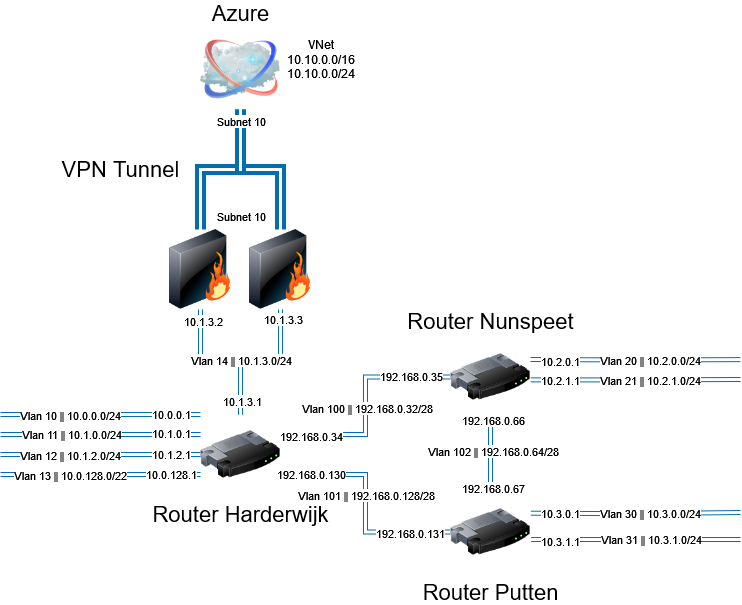

The diagram above was exported from draw.io. Its source (the exported page's mxGraphModel, read from the mxfile embedded in the PNG):
<mxGraphModel dx="1050" dy="1408" grid="1" gridSize="10" guides="1" tooltips="1" connect="1" arrows="1" fold="1" page="1" pageScale="1" pageWidth="1100" pageHeight="850" background="none" math="0" shadow="0">
  <root>
    <mxCell id="0" />
    <mxCell id="1" parent="0" />
    <mxCell id="I2UD4_jPKSJrJxbRWVcJ-2" value="Azure" style="image;html=1;labelBackgroundColor=#ffffff;image=img/lib/clip_art/networking/Cloud_128x128.png;rounded=1;shadow=0;comic=0;strokeWidth=2;fontSize=22;labelPosition=center;verticalLabelPosition=top;align=center;verticalAlign=bottom;" parent="1" vertex="1">
      <mxGeometry x="510" y="-40" width="80" height="80" as="geometry" />
    </mxCell>
    <mxCell id="I2UD4_jPKSJrJxbRWVcJ-5" style="edgeStyle=orthogonalEdgeStyle;rounded=0;orthogonalLoop=1;jettySize=auto;html=1;endArrow=none;endFill=0;exitX=0.5;exitY=1;exitDx=0;exitDy=0;shape=link;strokeWidth=4;strokeColor=#006EAF;fillColor=#1ba1e2;targetPerimeterSpacing=0;endSize=6;verticalAlign=bottom;labelPosition=center;verticalLabelPosition=top;align=center;fontSize=22;horizontal=1;entryX=0.5;entryY=0;entryDx=0;entryDy=0;" parent="1" source="I2UD4_jPKSJrJxbRWVcJ-2" target="I2UD4_jPKSJrJxbRWVcJ-113" edge="1">
      <mxGeometry relative="1" as="geometry">
        <mxPoint x="690" y="70" as="sourcePoint" />
        <mxPoint x="490" y="165" as="targetPoint" />
      </mxGeometry>
    </mxCell>
    <mxCell id="I2UD4_jPKSJrJxbRWVcJ-115" value="Subnet 10" style="edgeLabel;html=1;align=center;verticalAlign=middle;resizable=0;points=[];" parent="I2UD4_jPKSJrJxbRWVcJ-5" vertex="1" connectable="0">
      <mxGeometry x="0.8312" y="4" relative="1" as="geometry">
        <mxPoint x="36" as="offset" />
      </mxGeometry>
    </mxCell>
    <mxCell id="I2UD4_jPKSJrJxbRWVcJ-18" style="edgeStyle=orthogonalEdgeStyle;rounded=0;orthogonalLoop=1;jettySize=auto;html=1;entryX=0;entryY=0.5;entryDx=0;entryDy=0;endArrow=none;endFill=0;exitX=1;exitY=0.75;exitDx=0;exitDy=0;fillColor=#1ba1e2;strokeColor=#006EAF;shape=link;" parent="1" source="I2UD4_jPKSJrJxbRWVcJ-8" target="I2UD4_jPKSJrJxbRWVcJ-16" edge="1">
      <mxGeometry relative="1" as="geometry" />
    </mxCell>
    <mxCell id="I2UD4_jPKSJrJxbRWVcJ-76" value="Vlan 101 || 192.168.0.128/28" style="edgeLabel;html=1;align=center;verticalAlign=middle;resizable=0;points=[];" parent="I2UD4_jPKSJrJxbRWVcJ-18" vertex="1" connectable="0">
      <mxGeometry x="-0.1004" relative="1" as="geometry">
        <mxPoint y="3" as="offset" />
      </mxGeometry>
    </mxCell>
    <mxCell id="I2UD4_jPKSJrJxbRWVcJ-106" value="192.168.0.130" style="edgeLabel;html=1;align=center;verticalAlign=middle;resizable=0;points=[];" parent="I2UD4_jPKSJrJxbRWVcJ-18" vertex="1" connectable="0">
      <mxGeometry x="-0.9385" y="1" relative="1" as="geometry">
        <mxPoint x="23" as="offset" />
      </mxGeometry>
    </mxCell>
    <mxCell id="I2UD4_jPKSJrJxbRWVcJ-107" value="192.168.0.131" style="edgeLabel;html=1;align=center;verticalAlign=middle;resizable=0;points=[];" parent="I2UD4_jPKSJrJxbRWVcJ-18" vertex="1" connectable="0">
      <mxGeometry x="0.8062" y="-1" relative="1" as="geometry">
        <mxPoint x="-18" as="offset" />
      </mxGeometry>
    </mxCell>
    <mxCell id="I2UD4_jPKSJrJxbRWVcJ-19" style="edgeStyle=orthogonalEdgeStyle;rounded=0;orthogonalLoop=1;jettySize=auto;html=1;entryX=0;entryY=0.5;entryDx=0;entryDy=0;endArrow=none;endFill=0;exitX=1;exitY=0.25;exitDx=0;exitDy=0;shape=link;fillColor=#1ba1e2;strokeColor=#006EAF;" parent="1" source="I2UD4_jPKSJrJxbRWVcJ-8" target="I2UD4_jPKSJrJxbRWVcJ-17" edge="1">
      <mxGeometry relative="1" as="geometry" />
    </mxCell>
    <mxCell id="I2UD4_jPKSJrJxbRWVcJ-75" value="Vlan 100 || 192.168.0.32/28" style="edgeLabel;html=1;align=center;verticalAlign=middle;resizable=0;points=[];" parent="I2UD4_jPKSJrJxbRWVcJ-19" vertex="1" connectable="0">
      <mxGeometry x="-0.0154" y="-1" relative="1" as="geometry">
        <mxPoint as="offset" />
      </mxGeometry>
    </mxCell>
    <mxCell id="I2UD4_jPKSJrJxbRWVcJ-108" value="192.168.0.34" style="edgeLabel;html=1;align=center;verticalAlign=middle;resizable=0;points=[];" parent="I2UD4_jPKSJrJxbRWVcJ-19" vertex="1" connectable="0">
      <mxGeometry x="-0.8129" y="-1" relative="1" as="geometry">
        <mxPoint x="9" as="offset" />
      </mxGeometry>
    </mxCell>
    <mxCell id="I2UD4_jPKSJrJxbRWVcJ-109" value="192.168.0.35" style="edgeLabel;html=1;align=center;verticalAlign=middle;resizable=0;points=[];" parent="I2UD4_jPKSJrJxbRWVcJ-19" vertex="1" connectable="0">
      <mxGeometry x="0.8731" y="1" relative="1" as="geometry">
        <mxPoint x="-25" as="offset" />
      </mxGeometry>
    </mxCell>
    <mxCell id="I2UD4_jPKSJrJxbRWVcJ-79" style="edgeStyle=orthogonalEdgeStyle;rounded=0;orthogonalLoop=1;jettySize=auto;html=1;exitX=0;exitY=0;exitDx=0;exitDy=0;shape=link;fillColor=#1ba1e2;strokeColor=#006EAF;" parent="1" source="I2UD4_jPKSJrJxbRWVcJ-8" edge="1">
      <mxGeometry relative="1" as="geometry">
        <mxPoint x="310" y="345" as="targetPoint" />
        <Array as="points">
          <mxPoint x="490" y="345" />
          <mxPoint x="490" y="345" />
        </Array>
      </mxGeometry>
    </mxCell>
    <mxCell id="I2UD4_jPKSJrJxbRWVcJ-84" value="Vlan 10 || 10.0.0.0/24" style="edgeLabel;html=1;align=center;verticalAlign=middle;resizable=0;points=[];" parent="I2UD4_jPKSJrJxbRWVcJ-79" vertex="1" connectable="0">
      <mxGeometry x="0.1651" y="2" relative="1" as="geometry">
        <mxPoint x="-14" y="-2" as="offset" />
      </mxGeometry>
    </mxCell>
    <mxCell id="I2UD4_jPKSJrJxbRWVcJ-98" value="10.0.0.1" style="edgeLabel;html=1;align=center;verticalAlign=middle;resizable=0;points=[];" parent="I2UD4_jPKSJrJxbRWVcJ-79" vertex="1" connectable="0">
      <mxGeometry x="-0.8244" y="-1" relative="1" as="geometry">
        <mxPoint x="-12" as="offset" />
      </mxGeometry>
    </mxCell>
    <mxCell id="I2UD4_jPKSJrJxbRWVcJ-80" style="edgeStyle=orthogonalEdgeStyle;rounded=0;orthogonalLoop=1;jettySize=auto;html=1;exitX=0;exitY=0.25;exitDx=0;exitDy=0;shape=link;fillColor=#1ba1e2;strokeColor=#006EAF;" parent="1" source="I2UD4_jPKSJrJxbRWVcJ-8" edge="1">
      <mxGeometry relative="1" as="geometry">
        <mxPoint x="310" y="365" as="targetPoint" />
      </mxGeometry>
    </mxCell>
    <mxCell id="I2UD4_jPKSJrJxbRWVcJ-85" value="Vlan 11 || 10.1.0.0/24" style="edgeLabel;html=1;align=center;verticalAlign=middle;resizable=0;points=[];" parent="I2UD4_jPKSJrJxbRWVcJ-80" vertex="1" connectable="0">
      <mxGeometry x="0.2196" y="-1" relative="1" as="geometry">
        <mxPoint x="-8" as="offset" />
      </mxGeometry>
    </mxCell>
    <mxCell id="I2UD4_jPKSJrJxbRWVcJ-93" value="10.1.0.1" style="edgeLabel;html=1;align=center;verticalAlign=middle;resizable=0;points=[];" parent="I2UD4_jPKSJrJxbRWVcJ-80" vertex="1" connectable="0">
      <mxGeometry x="-0.7912" y="-2" relative="1" as="geometry">
        <mxPoint x="-9" as="offset" />
      </mxGeometry>
    </mxCell>
    <mxCell id="I2UD4_jPKSJrJxbRWVcJ-81" style="edgeStyle=orthogonalEdgeStyle;rounded=0;orthogonalLoop=1;jettySize=auto;html=1;exitX=0;exitY=0.5;exitDx=0;exitDy=0;shape=link;fillColor=#1ba1e2;strokeColor=#006EAF;" parent="1" source="I2UD4_jPKSJrJxbRWVcJ-8" edge="1">
      <mxGeometry relative="1" as="geometry">
        <mxPoint x="310" y="385" as="targetPoint" />
      </mxGeometry>
    </mxCell>
    <mxCell id="I2UD4_jPKSJrJxbRWVcJ-86" value="Vlan 12 || 10.1.2.0/24" style="edgeLabel;html=1;align=center;verticalAlign=middle;resizable=0;points=[];" parent="I2UD4_jPKSJrJxbRWVcJ-81" vertex="1" connectable="0">
      <mxGeometry x="0.1935" y="2" relative="1" as="geometry">
        <mxPoint x="-11" y="-2" as="offset" />
      </mxGeometry>
    </mxCell>
    <mxCell id="I2UD4_jPKSJrJxbRWVcJ-96" value="10.1.2.1" style="edgeLabel;html=1;align=center;verticalAlign=middle;resizable=0;points=[];" parent="I2UD4_jPKSJrJxbRWVcJ-81" vertex="1" connectable="0">
      <mxGeometry x="-0.7425" y="-1" relative="1" as="geometry">
        <mxPoint x="-4" as="offset" />
      </mxGeometry>
    </mxCell>
    <mxCell id="I2UD4_jPKSJrJxbRWVcJ-82" style="edgeStyle=orthogonalEdgeStyle;rounded=0;orthogonalLoop=1;jettySize=auto;html=1;exitX=0;exitY=0.75;exitDx=0;exitDy=0;shape=link;fillColor=#1ba1e2;strokeColor=#006EAF;" parent="1" source="I2UD4_jPKSJrJxbRWVcJ-8" edge="1">
      <mxGeometry relative="1" as="geometry">
        <mxPoint x="310" y="405" as="targetPoint" />
      </mxGeometry>
    </mxCell>
    <mxCell id="I2UD4_jPKSJrJxbRWVcJ-87" value="Vlan 13 || 10.0.128.0/22" style="edgeLabel;html=1;align=center;verticalAlign=middle;resizable=0;points=[];" parent="I2UD4_jPKSJrJxbRWVcJ-82" vertex="1" connectable="0">
      <mxGeometry x="0.1436" relative="1" as="geometry">
        <mxPoint x="-16" as="offset" />
      </mxGeometry>
    </mxCell>
    <mxCell id="I2UD4_jPKSJrJxbRWVcJ-91" value="10.0.128.1" style="edgeLabel;html=1;align=center;verticalAlign=middle;resizable=0;points=[];" parent="I2UD4_jPKSJrJxbRWVcJ-82" vertex="1" connectable="0">
      <mxGeometry x="-0.7959" y="-1" relative="1" as="geometry">
        <mxPoint x="-10" as="offset" />
      </mxGeometry>
    </mxCell>
    <mxCell id="I2UD4_jPKSJrJxbRWVcJ-121" style="edgeStyle=orthogonalEdgeStyle;rounded=0;orthogonalLoop=1;jettySize=auto;html=1;entryX=0.5;entryY=1;entryDx=0;entryDy=0;shape=link;fillColor=#1ba1e2;strokeColor=#006EAF;" parent="1" source="I2UD4_jPKSJrJxbRWVcJ-8" target="I2UD4_jPKSJrJxbRWVcJ-120" edge="1">
      <mxGeometry relative="1" as="geometry" />
    </mxCell>
    <mxCell id="I2UD4_jPKSJrJxbRWVcJ-122" value="10.1.3.3" style="edgeLabel;html=1;align=center;verticalAlign=middle;resizable=0;points=[];" parent="I2UD4_jPKSJrJxbRWVcJ-121" vertex="1" connectable="0">
      <mxGeometry x="0.8721" y="-2" relative="1" as="geometry">
        <mxPoint as="offset" />
      </mxGeometry>
    </mxCell>
    <mxCell id="I2UD4_jPKSJrJxbRWVcJ-8" value="Router Harderwijk" style="image;html=1;image=img/lib/clip_art/networking/Router_128x128.png;verticalAlign=top;fontSize=22;labelPosition=center;verticalLabelPosition=bottom;align=center;" parent="1" vertex="1">
      <mxGeometry x="510" y="345" width="80" height="80" as="geometry" />
    </mxCell>
    <mxCell id="I2UD4_jPKSJrJxbRWVcJ-21" style="edgeStyle=orthogonalEdgeStyle;rounded=0;orthogonalLoop=1;jettySize=auto;html=1;entryX=0.5;entryY=1;entryDx=0;entryDy=0;endArrow=none;endFill=0;fillColor=#1ba1e2;strokeColor=#006EAF;shape=link;" parent="1" source="I2UD4_jPKSJrJxbRWVcJ-16" target="I2UD4_jPKSJrJxbRWVcJ-17" edge="1">
      <mxGeometry relative="1" as="geometry" />
    </mxCell>
    <mxCell id="I2UD4_jPKSJrJxbRWVcJ-77" value="Vlan 102 || 192.168.0.64/28" style="edgeLabel;html=1;align=center;verticalAlign=middle;resizable=0;points=[];" parent="I2UD4_jPKSJrJxbRWVcJ-21" vertex="1" connectable="0">
      <mxGeometry x="0.0889" y="-2" relative="1" as="geometry">
        <mxPoint as="offset" />
      </mxGeometry>
    </mxCell>
    <mxCell id="I2UD4_jPKSJrJxbRWVcJ-111" value="192.168.0.66" style="edgeLabel;html=1;align=center;verticalAlign=middle;resizable=0;points=[];" parent="I2UD4_jPKSJrJxbRWVcJ-21" vertex="1" connectable="0">
      <mxGeometry x="0.7413" y="-2" relative="1" as="geometry">
        <mxPoint y="-7" as="offset" />
      </mxGeometry>
    </mxCell>
    <mxCell id="I2UD4_jPKSJrJxbRWVcJ-112" value="192.168.0.67" style="edgeLabel;html=1;align=center;verticalAlign=middle;resizable=0;points=[];" parent="I2UD4_jPKSJrJxbRWVcJ-21" vertex="1" connectable="0">
      <mxGeometry x="-0.8928" y="-2" relative="1" as="geometry">
        <mxPoint as="offset" />
      </mxGeometry>
    </mxCell>
    <mxCell id="I2UD4_jPKSJrJxbRWVcJ-71" style="edgeStyle=orthogonalEdgeStyle;rounded=0;orthogonalLoop=1;jettySize=auto;html=1;fillColor=#1ba1e2;strokeColor=#006EAF;shape=link;exitX=1.008;exitY=0.544;exitDx=0;exitDy=0;exitPerimeter=0;" parent="1" edge="1">
      <mxGeometry relative="1" as="geometry">
        <mxPoint x="1050" y="470" as="targetPoint" />
        <mxPoint x="840.6400000000001" y="470.02" as="sourcePoint" />
      </mxGeometry>
    </mxCell>
    <mxCell id="I2UD4_jPKSJrJxbRWVcJ-74" value="Vlan 31 || 10.3.1.0/24" style="edgeLabel;html=1;align=center;verticalAlign=middle;resizable=0;points=[];" parent="I2UD4_jPKSJrJxbRWVcJ-71" vertex="1" connectable="0">
      <mxGeometry x="0.0371" y="-1" relative="1" as="geometry">
        <mxPoint x="11" y="-2" as="offset" />
      </mxGeometry>
    </mxCell>
    <mxCell id="I2UD4_jPKSJrJxbRWVcJ-103" value="10.3.1.1" style="edgeLabel;html=1;align=center;verticalAlign=middle;resizable=0;points=[];" parent="I2UD4_jPKSJrJxbRWVcJ-71" vertex="1" connectable="0">
      <mxGeometry x="-0.8614" y="-1" relative="1" as="geometry">
        <mxPoint x="14" as="offset" />
      </mxGeometry>
    </mxCell>
    <mxCell id="I2UD4_jPKSJrJxbRWVcJ-72" style="edgeStyle=orthogonalEdgeStyle;rounded=0;orthogonalLoop=1;jettySize=auto;html=1;exitX=1.033;exitY=0.265;exitDx=0;exitDy=0;shape=link;fillColor=#1ba1e2;strokeColor=#006EAF;exitPerimeter=0;" parent="1" edge="1">
      <mxGeometry relative="1" as="geometry">
        <mxPoint x="1050" y="443" as="targetPoint" />
        <mxPoint x="839.9999999999999" y="443.70000000000005" as="sourcePoint" />
      </mxGeometry>
    </mxCell>
    <mxCell id="I2UD4_jPKSJrJxbRWVcJ-73" value="Vlan 30 || 10.3.0.0/24" style="edgeLabel;html=1;align=center;verticalAlign=middle;resizable=0;points=[];" parent="I2UD4_jPKSJrJxbRWVcJ-72" vertex="1" connectable="0">
      <mxGeometry x="-0.034" y="1" relative="1" as="geometry">
        <mxPoint x="17" as="offset" />
      </mxGeometry>
    </mxCell>
    <mxCell id="I2UD4_jPKSJrJxbRWVcJ-102" value="10.3.0.1" style="edgeLabel;html=1;align=center;verticalAlign=middle;resizable=0;points=[];" parent="I2UD4_jPKSJrJxbRWVcJ-72" vertex="1" connectable="0">
      <mxGeometry x="-0.9532" relative="1" as="geometry">
        <mxPoint x="25" as="offset" />
      </mxGeometry>
    </mxCell>
    <mxCell id="I2UD4_jPKSJrJxbRWVcJ-16" value="Router Putten" style="image;html=1;image=img/lib/clip_art/networking/Router_128x128.png;fontSize=22;labelPosition=center;verticalLabelPosition=bottom;align=center;verticalAlign=top;" parent="1" vertex="1">
      <mxGeometry x="760" y="422.5" width="80" height="80" as="geometry" />
    </mxCell>
    <mxCell id="I2UD4_jPKSJrJxbRWVcJ-67" style="edgeStyle=orthogonalEdgeStyle;rounded=0;orthogonalLoop=1;jettySize=auto;html=1;fillColor=#1ba1e2;strokeColor=#006EAF;shape=link;exitX=0.998;exitY=0.536;exitDx=0;exitDy=0;exitPerimeter=0;" parent="1" source="I2UD4_jPKSJrJxbRWVcJ-17" edge="1">
      <mxGeometry relative="1" as="geometry">
        <mxPoint x="1050" y="310" as="targetPoint" />
      </mxGeometry>
    </mxCell>
    <mxCell id="I2UD4_jPKSJrJxbRWVcJ-70" value="Vlan 21 || 10.2.1.0/24" style="edgeLabel;html=1;align=center;verticalAlign=middle;resizable=0;points=[];" parent="I2UD4_jPKSJrJxbRWVcJ-67" vertex="1" connectable="0">
      <mxGeometry x="0.0374" relative="1" as="geometry">
        <mxPoint x="11" as="offset" />
      </mxGeometry>
    </mxCell>
    <mxCell id="I2UD4_jPKSJrJxbRWVcJ-105" value="10.2.1.1" style="edgeLabel;html=1;align=center;verticalAlign=middle;resizable=0;points=[];" parent="I2UD4_jPKSJrJxbRWVcJ-67" vertex="1" connectable="0">
      <mxGeometry x="-0.8248" relative="1" as="geometry">
        <mxPoint x="12" as="offset" />
      </mxGeometry>
    </mxCell>
    <mxCell id="I2UD4_jPKSJrJxbRWVcJ-100" style="edgeStyle=orthogonalEdgeStyle;rounded=0;orthogonalLoop=1;jettySize=auto;html=1;exitX=1;exitY=0.25;exitDx=0;exitDy=0;shape=link;fillColor=#1ba1e2;strokeColor=#006EAF;" parent="1" edge="1">
      <mxGeometry relative="1" as="geometry">
        <mxPoint x="1050" y="290.1190476190476" as="targetPoint" />
        <mxPoint x="840" y="290" as="sourcePoint" />
      </mxGeometry>
    </mxCell>
    <mxCell id="I2UD4_jPKSJrJxbRWVcJ-101" value="Vlan 20 || 10.2.0.0/24" style="edgeLabel;html=1;align=center;verticalAlign=middle;resizable=0;points=[];" parent="I2UD4_jPKSJrJxbRWVcJ-100" vertex="1" connectable="0">
      <mxGeometry x="0.24" y="2" relative="1" as="geometry">
        <mxPoint x="-10" y="2" as="offset" />
      </mxGeometry>
    </mxCell>
    <mxCell id="I2UD4_jPKSJrJxbRWVcJ-104" value="10.2.0.1" style="edgeLabel;html=1;align=center;verticalAlign=middle;resizable=0;points=[];" parent="I2UD4_jPKSJrJxbRWVcJ-100" vertex="1" connectable="0">
      <mxGeometry x="-0.8389" y="-1" relative="1" as="geometry">
        <mxPoint x="13" as="offset" />
      </mxGeometry>
    </mxCell>
    <mxCell id="I2UD4_jPKSJrJxbRWVcJ-17" value="Router Nunspeet" style="image;html=1;image=img/lib/clip_art/networking/Router_128x128.png;fontSize=22;labelPosition=center;verticalLabelPosition=top;align=center;verticalAlign=bottom;" parent="1" vertex="1">
      <mxGeometry x="760" y="267.5" width="80" height="80" as="geometry" />
    </mxCell>
    <mxCell id="I2UD4_jPKSJrJxbRWVcJ-37" value="&lt;font style=&quot;font-size: 22px;&quot;&gt;VPN Tunnel&lt;/font&gt;" style="text;html=1;align=center;verticalAlign=middle;resizable=0;points=[];autosize=1;strokeColor=none;fillColor=none;" parent="1" vertex="1">
      <mxGeometry x="360" y="80" width="140" height="40" as="geometry" />
    </mxCell>
    <mxCell id="I2UD4_jPKSJrJxbRWVcJ-116" style="edgeStyle=orthogonalEdgeStyle;rounded=0;orthogonalLoop=1;jettySize=auto;html=1;entryX=0.5;entryY=0;entryDx=0;entryDy=0;shape=link;fillColor=#1ba1e2;strokeColor=#006EAF;" parent="1" source="I2UD4_jPKSJrJxbRWVcJ-113" target="I2UD4_jPKSJrJxbRWVcJ-8" edge="1">
      <mxGeometry relative="1" as="geometry" />
    </mxCell>
    <mxCell id="I2UD4_jPKSJrJxbRWVcJ-117" value="Vlan 14 || 10.1.3.0/24" style="edgeLabel;html=1;align=center;verticalAlign=middle;resizable=0;points=[];" parent="I2UD4_jPKSJrJxbRWVcJ-116" vertex="1" connectable="0">
      <mxGeometry x="-0.0639" y="2" relative="1" as="geometry">
        <mxPoint x="25" as="offset" />
      </mxGeometry>
    </mxCell>
    <mxCell id="I2UD4_jPKSJrJxbRWVcJ-118" value="10.1.3.2" style="edgeLabel;html=1;align=center;verticalAlign=middle;resizable=0;points=[];" parent="I2UD4_jPKSJrJxbRWVcJ-116" vertex="1" connectable="0">
      <mxGeometry x="-0.8476" y="2" relative="1" as="geometry">
        <mxPoint as="offset" />
      </mxGeometry>
    </mxCell>
    <mxCell id="I2UD4_jPKSJrJxbRWVcJ-119" value="10.1.3.1" style="edgeLabel;html=1;align=center;verticalAlign=middle;resizable=0;points=[];" parent="I2UD4_jPKSJrJxbRWVcJ-116" vertex="1" connectable="0">
      <mxGeometry x="0.8068" y="1" relative="1" as="geometry">
        <mxPoint as="offset" />
      </mxGeometry>
    </mxCell>
    <mxCell id="I2UD4_jPKSJrJxbRWVcJ-113" value="" style="image;html=1;image=img/lib/clip_art/networking/Firewall_128x128.png" parent="1" vertex="1">
      <mxGeometry x="470" y="160" width="80" height="80" as="geometry" />
    </mxCell>
    <mxCell id="I2UD4_jPKSJrJxbRWVcJ-123" style="edgeStyle=orthogonalEdgeStyle;rounded=0;orthogonalLoop=1;jettySize=auto;html=1;entryX=0.5;entryY=1;entryDx=0;entryDy=0;shape=link;fillColor=#1ba1e2;strokeColor=#006EAF;strokeWidth=4;" parent="1" source="I2UD4_jPKSJrJxbRWVcJ-120" target="I2UD4_jPKSJrJxbRWVcJ-2" edge="1">
      <mxGeometry relative="1" as="geometry" />
    </mxCell>
    <mxCell id="I2UD4_jPKSJrJxbRWVcJ-125" value="Subnet 10" style="edgeLabel;html=1;align=center;verticalAlign=middle;resizable=0;points=[];" parent="I2UD4_jPKSJrJxbRWVcJ-123" vertex="1" connectable="0">
      <mxGeometry x="0.8581" y="6" relative="1" as="geometry">
        <mxPoint x="6" as="offset" />
      </mxGeometry>
    </mxCell>
    <mxCell id="I2UD4_jPKSJrJxbRWVcJ-120" value="" style="image;html=1;image=img/lib/clip_art/networking/Firewall_128x128.png" parent="1" vertex="1">
      <mxGeometry x="550" y="160" width="80" height="80" as="geometry" />
    </mxCell>
    <mxCell id="0ZR98HW8IklXaUNTtzly-2" value="&lt;div&gt;VNet&lt;/div&gt;&lt;div&gt;10.10.0.0/16&lt;/div&gt;&lt;div&gt;10.10.0.0/24&lt;br&gt;&lt;/div&gt;" style="text;html=1;align=center;verticalAlign=middle;resizable=0;points=[];autosize=1;strokeColor=none;fillColor=none;" vertex="1" parent="1">
      <mxGeometry x="585" y="-40" width="90" height="60" as="geometry" />
    </mxCell>
  </root>
</mxGraphModel>